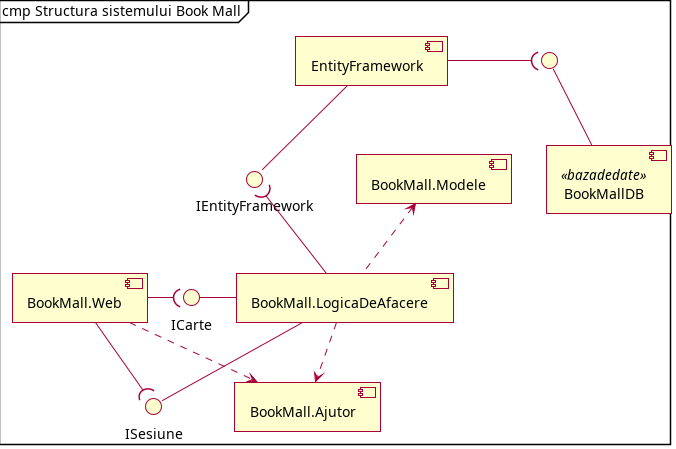

The diagram above was rendered by PlantUML. Its source (embedded in the PNG):
@startuml
skin rose
skinparam shadowing false
top to bottom direction
mainframe cmp Structura sistemului Book Mall


component EntityFramework  {
}
EntityFramework -- IEntityFramework
BookMall.LogicaDeAfacere -u-( IEntityFramework
component BookMallDB <<bazadedate>>
interface " " as x
EntityFramework -r-( x
x -- BookMallDB  

component BookMall.Web {
}

component BookMall.Modele {
}
component BookMall.Ajutor {
}

component BookMall.LogicaDeAfacere {
}

BookMall.LogicaDeAfacere .u.> BookMall.Modele
BookMall.LogicaDeAfacere ..> BookMall.Ajutor


BookMall.LogicaDeAfacere -l- ICarte 
BookMall.LogicaDeAfacere -d- ISesiune  
BookMall.Web -r-( ICarte  
BookMall.Web -r-( ISesiune  

BookMall.Web ..> BookMall.Ajutor

@enduml